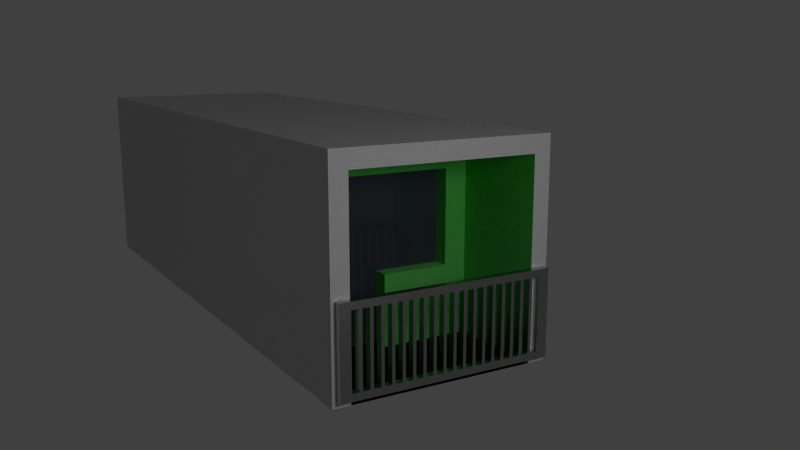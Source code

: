 # Source: cell.blend  (saved by Blender 2.76.0; exported with 4.5.12 LTS)
import bpy
from mathutils import Matrix  # noqa: F401  (used for matrix-valued properties, if any)

bpy.ops.wm.read_factory_settings(use_empty=True)
scene = bpy.context.scene
scene.name = 'Scene'

# ---- collections
col_collection_1 = bpy.data.collections.new('Collection 1'); scene.collection.children.link(col_collection_1)

# ---- materials (node trees are filled in below, after node groups)
mat_light = bpy.data.materials.new('Light')
mat_light.alpha_threshold = 0.0
mat_light.roughness = 0.5
mat_plaster = bpy.data.materials.new('Plaster')
mat_plaster.alpha_threshold = 0.0
mat_plaster.roughness = 0.5
mat_stainlesssteel = bpy.data.materials.new('StainlessSteel')
mat_stainlesssteel.alpha_threshold = 0.0
mat_stainlesssteel.roughness = 0.5
mat_plastergreen = bpy.data.materials.new('PlasterGreen')
mat_plastergreen.alpha_threshold = 0.0
mat_plastergreen.roughness = 0.5
mat_glass = bpy.data.materials.new('Glass')
mat_glass.alpha_threshold = 0.0
mat_glass.roughness = 0.5
mat_floor = bpy.data.materials.new('Floor')
mat_floor.alpha_threshold = 0.0
mat_floor.roughness = 0.5
mat_sheet_003 = bpy.data.materials.new('Sheet.003')
mat_sheet_003.alpha_threshold = 0.0
mat_sheet_003.roughness = 0.5

# ---- material node trees
mat_light.use_nodes = True; mat_light.node_tree.nodes.clear()
_N = mat_light.node_tree.nodes; _L = mat_light.node_tree.links
n0 = _N.new('ShaderNodeOutputMaterial'); n0.name = 'Material Output'; n0.location = (300, 300)
n1 = _N.new('ShaderNodeEmission'); n1.name = 'Emission'; n1.location = (10, 300)
n1.inputs[0].default_value = (0.8, 0.8, 0.8, 1.0)
n1.inputs[1].default_value = 10.0
_L.new(n1.outputs[0], n0.inputs[0])
n0.is_active_output = True
mat_plaster.use_nodes = True; mat_plaster.node_tree.nodes.clear()
_N = mat_plaster.node_tree.nodes; _L = mat_plaster.node_tree.links
n0 = _N.new('ShaderNodeTexCoord'); n0.name = 'Texture Coordinate'; n0.location = (-744, 599)
n1 = _N.new('ShaderNodeTexNoise'); n1.name = 'Noise Texture'; n1.location = (-526, 566)
n1.inputs[2].default_value = 500.0
n2 = _N.new('ShaderNodeRGBToBW'); n2.name = 'RGB to BW'; n2.location = (-337, 560)
n3 = _N.new('ShaderNodeMath'); n3.name = 'Math'; n3.location = (-134, 575)
n3.operation = 'POWER'
n3.inputs[1].default_value = 4.0
n4 = _N.new('ShaderNodeBsdfDiffuse'); n4.name = 'Diffuse BSDF'; n4.location = (500, 559)
n4.inputs[0].default_value = (1.0, 1.0, 1.0, 1.0)
n5 = _N.new('ShaderNodeBump'); n5.name = 'Bump'; n5.location = (270, 568)
n5.inputs[1].default_value = 0.1
n5.inputs[2].default_value = 1.0
n6 = _N.new('ShaderNodeBsdfDiffuse'); n6.name = 'Diffuse BSDF.001'; n6.location = (507, 279)
n6.inputs[0].default_value = (1.0, 1.0, 1.0, 1.0)
n7 = _N.new('ShaderNodeMath'); n7.name = 'Math.001'; n7.location = (60, 575)
n7.operation = 'MULTIPLY'
n8 = _N.new('ShaderNodeMixShader'); n8.name = 'Mix Shader'; n8.location = (774, 562)
n9 = _N.new('ShaderNodeOutputMaterial'); n9.name = 'Material Output'; n9.location = (982, 563)
_L.new(n0.outputs[0], n1.inputs[0])
_L.new(n1.outputs[1], n2.inputs[0])
_L.new(n2.outputs[0], n3.inputs[0])
_L.new(n3.outputs[0], n7.inputs[0])
_L.new(n6.outputs[0], n8.inputs[2])
_L.new(n4.outputs[0], n8.inputs[1])
_L.new(n8.outputs[0], n9.inputs[0])
_L.new(n7.outputs[0], n5.inputs[3])
_L.new(n5.outputs[0], n4.inputs[2])
_L.new(n7.outputs[0], n5.inputs[4])
n9.is_active_output = True
mat_stainlesssteel.use_nodes = True; mat_stainlesssteel.node_tree.nodes.clear()
_N = mat_stainlesssteel.node_tree.nodes; _L = mat_stainlesssteel.node_tree.links
n0 = _N.new('ShaderNodeMapping'); n0.name = 'Mapping'; n0.location = (-466, 361)
n0.inputs[3].default_value = (1.0, 1.0, 30.0)
n1 = _N.new('ShaderNodeTexCoord'); n1.name = 'Texture Coordinate'; n1.location = (-734, 380)
n2 = _N.new('ShaderNodeOutputMaterial'); n2.name = 'Material Output'; n2.location = (1451, 166)
n3 = _N.new('ShaderNodeBsdfAnisotropic'); n3.name = 'Glossy BSDF.001'; n3.location = (941, 57)
n3.distribution = 'GGX'
n3.inputs[1].default_value = 0.0
n4 = _N.new('ShaderNodeMixShader'); n4.name = 'Mix Shader'; n4.location = (1236, 178)
n5 = _N.new('ShaderNodeLayerWeight'); n5.name = 'Layer Weight'; n5.location = (927, 481)
n5.inputs[0].default_value = 0.1
n6 = _N.new('ShaderNodeTexNoise'); n6.name = 'Noise Texture'; n6.location = (-8, 352)
n6.inputs[2].default_value = 50.0
n6.inputs[3].default_value = 20.0
n7 = _N.new('ShaderNodeRGBToBW'); n7.name = 'RGB to BW'; n7.location = (208, 313)
n8 = _N.new('ShaderNodeBsdfAnisotropic'); n8.name = 'Glossy BSDF'; n8.location = (923, 319)
n8.distribution = 'BECKMANN'
n8.inputs[1].default_value = 0.4472
n9 = _N.new('ShaderNodeValToRGB'); n9.name = 'ColorRamp'; n9.location = (463, 358)
n9.color_ramp.interpolation = 'EASE'
while len(n9.color_ramp.elements) > 1: n9.color_ramp.elements.remove(n9.color_ramp.elements[-1])
n9.color_ramp.elements[0].position = 0.0; n9.color_ramp.elements[0].color = (0.0, 0.0, 0.0, 1.0)
_e = n9.color_ramp.elements.new(1.0); _e.color = (1.0, 1.0, 1.0, 1.0)
_L.new(n6.outputs[1], n7.inputs[0])
_L.new(n1.outputs[0], n0.inputs[0])
_L.new(n0.outputs[0], n6.inputs[0])
_L.new(n8.outputs[0], n4.inputs[1])
_L.new(n4.outputs[0], n2.inputs[0])
_L.new(n3.outputs[0], n4.inputs[2])
_L.new(n5.outputs[1], n4.inputs[0])
_L.new(n7.outputs[0], n9.inputs[0])
_L.new(n9.outputs[0], n8.inputs[0])
n2.is_active_output = True
mat_plastergreen.use_nodes = True; mat_plastergreen.node_tree.nodes.clear()
_N = mat_plastergreen.node_tree.nodes; _L = mat_plastergreen.node_tree.links
n0 = _N.new('ShaderNodeTexCoord'); n0.name = 'Texture Coordinate'; n0.location = (-744, 599)
n1 = _N.new('ShaderNodeTexNoise'); n1.name = 'Noise Texture'; n1.location = (-526, 566)
n1.inputs[2].default_value = 500.0
n2 = _N.new('ShaderNodeRGBToBW'); n2.name = 'RGB to BW'; n2.location = (-337, 560)
n3 = _N.new('ShaderNodeMath'); n3.name = 'Math'; n3.location = (-134, 575)
n3.operation = 'POWER'
n3.inputs[1].default_value = 4.0
n4 = _N.new('ShaderNodeBsdfDiffuse'); n4.name = 'Diffuse BSDF'; n4.location = (500, 559)
n4.inputs[0].default_value = (1.0, 1.0, 1.0, 1.0)
n5 = _N.new('ShaderNodeBump'); n5.name = 'Bump'; n5.location = (270, 568)
n5.inputs[1].default_value = 0.1
n5.inputs[2].default_value = 1.0
n6 = _N.new('ShaderNodeBsdfDiffuse'); n6.name = 'Diffuse BSDF.001'; n6.location = (507, 279)
n6.inputs[0].default_value = (0.007323, 1.0, 0.0, 1.0)
n7 = _N.new('ShaderNodeMath'); n7.name = 'Math.001'; n7.location = (60, 575)
n7.operation = 'MULTIPLY'
n8 = _N.new('ShaderNodeMixShader'); n8.name = 'Mix Shader'; n8.location = (774, 562)
n9 = _N.new('ShaderNodeOutputMaterial'); n9.name = 'Material Output'; n9.location = (982, 563)
_L.new(n0.outputs[0], n1.inputs[0])
_L.new(n1.outputs[1], n2.inputs[0])
_L.new(n2.outputs[0], n3.inputs[0])
_L.new(n3.outputs[0], n7.inputs[0])
_L.new(n6.outputs[0], n8.inputs[2])
_L.new(n4.outputs[0], n8.inputs[1])
_L.new(n8.outputs[0], n9.inputs[0])
_L.new(n7.outputs[0], n5.inputs[3])
_L.new(n5.outputs[0], n4.inputs[2])
_L.new(n7.outputs[0], n5.inputs[4])
n9.is_active_output = True
mat_glass.use_nodes = True; mat_glass.node_tree.nodes.clear()
_N = mat_glass.node_tree.nodes; _L = mat_glass.node_tree.links
n0 = _N.new('ShaderNodeOutputMaterial'); n0.name = 'Material Output'; n0.location = (692, 361)
n1 = _N.new('ShaderNodeMixShader'); n1.name = 'Mix Shader'; n1.location = (455, 371)
n2 = _N.new('ShaderNodeBsdfAnisotropic'); n2.name = 'Glossy BSDF'; n2.location = (42, 259)
n2.distribution = 'BECKMANN'
n2.inputs[1].default_value = 0.0
n3 = _N.new('ShaderNodeFresnel'); n3.name = 'Fresnel'; n3.location = (52, 515)
n3.inputs[0].default_value = 1.55
n4 = _N.new('ShaderNodeBsdfDiffuse'); n4.name = 'Diffuse BSDF'; n4.location = (45, 390)
n4.inputs[0].default_value = (0.046, 0.0516, 0.07069, 1.0)
_L.new(n1.outputs[0], n0.inputs[0])
_L.new(n2.outputs[0], n1.inputs[2])
_L.new(n4.outputs[0], n1.inputs[1])
_L.new(n3.outputs[0], n1.inputs[0])
n0.is_active_output = True
mat_floor.use_nodes = True; mat_floor.node_tree.nodes.clear()
_N = mat_floor.node_tree.nodes; _L = mat_floor.node_tree.links
n0 = _N.new('ShaderNodeOutputMaterial'); n0.name = 'Material Output'; n0.location = (300, 300)
n1 = _N.new('ShaderNodeBsdfDiffuse'); n1.name = 'Diffuse BSDF'; n1.location = (10, 300)
n1.inputs[0].default_value = (0.04445, 0.04445, 0.04445, 1.0)
_L.new(n1.outputs[0], n0.inputs[0])
n0.is_active_output = True
mat_sheet_003.use_nodes = True; mat_sheet_003.node_tree.nodes.clear()
_N = mat_sheet_003.node_tree.nodes; _L = mat_sheet_003.node_tree.links
n0 = _N.new('ShaderNodeOutputMaterial'); n0.name = 'Material Output'; n0.location = (300, 300)
n1 = _N.new('ShaderNodeBsdfDiffuse'); n1.name = 'Diffuse BSDF'; n1.location = (10, 300)
n1.inputs[0].default_value = (1.0, 1.0, 1.0, 1.0)
_L.new(n1.outputs[0], n0.inputs[0])
n0.is_active_output = True

# ---- world
world_world = bpy.data.worlds.new('World'); scene.world = world_world
world_world.color = (0.05088, 0.05088, 0.05088)
world_world.use_sun_shadow = False
world_world.sun_shadow_jitter_overblur = 0.0
world_world.cycles.sampling_method = 'MANUAL'
world_world.cycles.sample_map_resolution = 256

# ---- cameras
cam_camera_001 = bpy.data.cameras.new('Camera.001')
cam_camera_001.clip_end = 100.0
cam_camera_001.lens = 35.0
cam_camera_001.sensor_width = 32.0
cam_camera_001.sensor_height = 18.0
cam_camera_001.display_size = 2.0
cam_camera_001.dof.focus_distance = 0.0

# ---- meshes
me_plane_003 = bpy.data.meshes.new('Plane.003')
me_plane_003.from_pydata([(-1.0, -1.0, 0.0), (1.0, -1.0, 0.0), (-1.0, 1.0, 0.0), (1.0, 1.0, 0.0)], [], [(0, 1, 3, 2)])
me_plane_003.materials.append(mat_light)
me_plane_003.use_remesh_preserve_volume = False
me_plane_003.use_remesh_preserve_attributes = False
me_plane_003.use_mirror_vertex_groups = False
me_plane_003.update()
me_cube_003 = bpy.data.meshes.new('Cube.003')
me_cube_003.from_pydata([(-1.55, -4.65, -1.5), (-1.55, -4.65, 1.5), (-1.55, 4.65, -1.5), (-1.55, 4.65, 1.5), (1.55, -4.65, -1.5), (1.55, -4.65, 1.5), (1.55, 4.65, -1.5), (1.55, 4.65, 1.5), (-1.55, -4.65, 1.251), (-1.55, 4.65, 1.251), (1.55, 4.65, 1.251), (1.55, -4.65, 1.251), (1.308, 4.65, 1.5), (1.308, 4.65, -1.5), (1.308, -4.65, 1.5), (1.308, -4.65, -1.5), (1.308, -4.65, 1.251), (-1.303, 4.65, -1.5), (-1.303, -4.65, 1.5), (-1.303, 4.65, 1.5), (-1.303, -4.65, -1.5), (-1.303, -4.65, 1.251)], [], [(10, 6, 13, 17, 2, 9, 3, 19, 12, 7), (19, 3, 1, 18, 14, 5, 7, 12), (15, 13, 6, 4), (9, 2, 0, 8, 1, 3), (20, 17, 13, 15), (11, 4, 6, 10, 7, 5), (0, 2, 17, 20), (8, 0, 20, 21, 16, 15, 4, 11, 5, 14, 18, 1)])
me_cube_003.materials.append(mat_plaster)
me_cube_003.use_remesh_preserve_volume = False
me_cube_003.use_remesh_preserve_attributes = False
me_cube_003.use_mirror_vertex_groups = False
me_cube_003.update()
me_cube_006 = bpy.data.meshes.new('Cube.006')
me_cube_006.from_pydata([(-1.5, -12.15, 0.6), (-1.5, -12.05, 0.6), (-1.5, -12.05, -0.6), (-1.5, -12.15, -0.6), (-1.106, -12.15, -0.5), (-1.062, -12.15, -0.5), (-1.062, -12.15, 0.5), (-0.962, -12.15, 0.5), (-0.962, -12.15, -0.5), (-0.918, -12.15, -0.5), (-0.918, -12.15, 0.5), (-0.818, -12.15, 0.5), (-0.818, -12.15, -0.5), (-0.774, -12.15, -0.5), (-0.774, -12.15, 0.5), (-0.674, -12.15, 0.5), (-0.674, -12.15, -0.5), (-0.63, -12.15, -0.5), (-0.63, -12.15, 0.5), (-0.53, -12.15, 0.5), (-0.53, -12.15, -0.5), (-0.486, -12.15, -0.5), (-0.486, -12.15, 0.5), (-0.386, -12.15, 0.5), (-0.386, -12.15, -0.5), (-0.342, -12.15, -0.5), (-0.342, -12.15, 0.5), (-0.242, -12.15, 0.5), (-0.242, -12.15, -0.5), (-0.198, -12.15, -0.5), (-0.198, -12.15, 0.5), (-0.098, -12.15, 0.5), (-0.098, -12.15, -0.5), (-0.054, -12.15, -0.5), (-0.054, -12.15, 0.5), (0.046, -12.15, 0.5), (0.046, -12.15, -0.5), (0.09, -12.15, -0.5), (0.09, -12.15, 0.5), (0.19, -12.15, 0.5), (0.19, -12.15, -0.5), (0.234, -12.15, -0.5), (0.234, -12.15, 0.5), (0.334, -12.15, 0.5), (0.334, -12.15, -0.5), (0.378, -12.15, -0.5), (0.378, -12.15, 0.5), (0.478, -12.15, 0.5), (0.478, -12.15, -0.5), (0.522, -12.15, -0.5), (0.522, -12.15, 0.5), (0.622, -12.15, 0.5), (0.622, -12.15, -0.5), (0.666, -12.15, -0.5), (0.666, -12.15, 0.5), (0.766, -12.15, 0.5), (0.766, -12.15, -0.5), (0.81, -12.15, -0.5), (0.81, -12.15, 0.5), (0.91, -12.15, 0.5), (0.91, -12.15, -0.5), (0.954, -12.15, -0.5), (0.954, -12.15, 0.5), (1.054, -12.15, 0.5), (1.054, -12.15, -0.5), (1.098, -12.15, -0.5), (1.098, -12.15, 0.5), (1.198, -12.15, 0.5), (1.198, -12.15, -0.5), (1.242, -12.15, -0.5), (1.242, -12.15, 0.5), (1.342, -12.15, 0.5), (1.5, -12.15, 0.6), (-1.35, -12.15, -0.5), (-1.35, -12.15, 0.5), (-1.25, -12.15, 0.5), (-1.25, -12.15, -0.5), (-1.206, -12.15, -0.5), (-1.206, -12.15, 0.5), (-1.106, -12.15, 0.5), (1.5, -12.15, -0.6), (1.342, -12.15, -0.5), (1.5, -12.05, 0.6), (-1.106, -12.05, -0.5), (-1.062, -12.05, -0.5), (-0.962, -12.05, -0.5), (-0.918, -12.05, -0.5), (-0.818, -12.05, -0.5), (-0.774, -12.05, -0.5), (-0.674, -12.05, -0.5), (-0.63, -12.05, -0.5), (-0.53, -12.05, -0.5), (-0.486, -12.05, -0.5), (-0.386, -12.05, -0.5), (-0.342, -12.05, -0.5), (-0.242, -12.05, -0.5), (-0.198, -12.05, -0.5), (-0.098, -12.05, -0.5), (-0.054, -12.05, -0.5), (0.046, -12.05, -0.5), (0.09, -12.05, -0.5), (0.19, -12.05, -0.5), (0.234, -12.05, -0.5), (0.334, -12.05, -0.5), (0.378, -12.05, -0.5), (0.478, -12.05, -0.5), (0.522, -12.05, -0.5), (0.622, -12.05, -0.5), (0.666, -12.05, -0.5), (0.766, -12.05, -0.5), (0.81, -12.05, -0.5), (0.91, -12.05, -0.5), (0.954, -12.05, -0.5), (1.054, -12.05, -0.5), (1.098, -12.05, -0.5), (1.198, -12.05, -0.5), (1.242, -12.05, -0.5), (1.342, -12.05, -0.5), (1.342, -12.05, 0.5), (1.5, -12.05, -0.6), (-1.35, -12.05, -0.5), (-1.25, -12.05, -0.5), (-1.206, -12.05, -0.5), (-1.106, -12.05, 0.5), (-1.206, -12.05, 0.5), (-1.25, -12.05, 0.5), (-1.35, -12.05, 0.5), (1.242, -12.05, 0.5), (1.198, -12.05, 0.5), (1.098, -12.05, 0.5), (1.054, -12.05, 0.5), (0.954, -12.05, 0.5), (0.91, -12.05, 0.5), (0.81, -12.05, 0.5), (0.766, -12.05, 0.5), (0.666, -12.05, 0.5), (0.622, -12.05, 0.5), (0.522, -12.05, 0.5), (0.478, -12.05, 0.5), (0.378, -12.05, 0.5), (0.334, -12.05, 0.5), (0.234, -12.05, 0.5), (0.19, -12.05, 0.5), (0.09, -12.05, 0.5), (0.046, -12.05, 0.5), (-0.054, -12.05, 0.5), (-0.098, -12.05, 0.5), (-0.198, -12.05, 0.5), (-0.242, -12.05, 0.5), (-0.342, -12.05, 0.5), (-0.386, -12.05, 0.5), (-0.486, -12.05, 0.5), (-0.53, -12.05, 0.5), (-0.63, -12.05, 0.5), (-0.674, -12.05, 0.5), (-0.774, -12.05, 0.5), (-0.818, -12.05, 0.5), (-0.918, -12.05, 0.5), (-0.962, -12.05, 0.5), (-1.062, -12.05, 0.5)], [], [(0, 1, 2, 3), (4, 5, 6, 7, 8, 9, 10, 11, 12, 13, 14, 15, 16, 17, 18, 19, 20, 21, 22, 23, 24, 25, 26, 27, 28, 29, 30, 31, 32, 33, 34, 35, 36, 37, 38, 39, 40, 41, 42, 43, 44, 45, 46, 47, 48, 49, 50, 51, 52, 53, 54, 55, 56, 57, 58, 59, 60, 61, 62, 63, 64, 65, 66, 67, 68, 69, 70, 71, 72, 0, 3, 73, 74, 75, 76, 77, 78, 79), (4, 77, 76, 73, 3, 80, 72, 71, 81, 69, 68, 65, 64, 61, 60, 57, 56, 53, 52, 49, 48, 45, 44, 41, 40, 37, 36, 33, 32, 29, 28, 25, 24, 21, 20, 17, 16, 13, 12, 9, 8, 5), (72, 82, 1, 0), (83, 84, 85, 86, 87, 88, 89, 90, 91, 92, 93, 94, 95, 96, 97, 98, 99, 100, 101, 102, 103, 104, 105, 106, 107, 108, 109, 110, 111, 112, 113, 114, 115, 116, 117, 118, 82, 119, 2, 120, 121, 122), (83, 123, 124, 122, 121, 125, 126, 120, 2, 1, 82, 118, 127, 116, 115, 128, 129, 114, 113, 130, 131, 112, 111, 132, 133, 110, 109, 134, 135, 108, 107, 136, 137, 106, 105, 138, 139, 104, 103, 140, 141, 102, 101, 142, 143, 100, 99, 144, 145, 98, 97, 146, 147, 96, 95, 148, 149, 94, 93, 150, 151, 92, 91, 152, 153, 90, 89, 154, 155, 88, 87, 156, 157, 86, 85, 158, 159, 84), (3, 2, 119, 80), (82, 72, 80, 119), (73, 120, 126, 74), (76, 121, 120, 73), (74, 126, 125, 75), (75, 125, 121, 76), (77, 122, 124, 78), (4, 83, 122, 77), (78, 124, 123, 79), (79, 123, 83, 4), (8, 85, 84, 5), (7, 158, 85, 8), (5, 84, 159, 6), (6, 159, 158, 7), (9, 86, 157, 10), (12, 87, 86, 9), (10, 157, 156, 11), (11, 156, 87, 12), (13, 88, 155, 14), (16, 89, 88, 13), (14, 155, 154, 15), (15, 154, 89, 16), (17, 90, 153, 18), (20, 91, 90, 17), (18, 153, 152, 19), (19, 152, 91, 20), (21, 92, 151, 22), (24, 93, 92, 21), (22, 151, 150, 23), (23, 150, 93, 24), (25, 94, 149, 26), (28, 95, 94, 25), (26, 149, 148, 27), (27, 148, 95, 28), (30, 147, 146, 31), (29, 96, 147, 30), (31, 146, 97, 32), (32, 97, 96, 29), (33, 98, 145, 34), (36, 99, 98, 33), (34, 145, 144, 35), (35, 144, 99, 36), (37, 100, 143, 38), (40, 101, 100, 37), (38, 143, 142, 39), (39, 142, 101, 40), (41, 102, 141, 42), (44, 103, 102, 41), (42, 141, 140, 43), (43, 140, 103, 44), (45, 104, 139, 46), (48, 105, 104, 45), (46, 139, 138, 47), (47, 138, 105, 48), (49, 106, 137, 50), (52, 107, 106, 49), (50, 137, 136, 51), (51, 136, 107, 52), (53, 108, 135, 54), (56, 109, 108, 53), (54, 135, 134, 55), (55, 134, 109, 56), (60, 111, 110, 57), (59, 132, 111, 60), (57, 110, 133, 58), (58, 133, 132, 59), (61, 112, 131, 62), (64, 113, 112, 61), (62, 131, 130, 63), (63, 130, 113, 64), (65, 114, 129, 66), (68, 115, 114, 65), (66, 129, 128, 67), (67, 128, 115, 68), (69, 116, 127, 70), (81, 117, 116, 69), (70, 127, 118, 71), (71, 118, 117, 81)])
me_cube_006.materials.append(mat_stainlesssteel)
me_cube_006.use_remesh_preserve_volume = False
me_cube_006.use_remesh_preserve_attributes = False
me_cube_006.use_mirror_vertex_groups = False
me_cube_006.update()
me_cube_008 = bpy.data.meshes.new('Cube.008')
me_cube_008.from_pydata([(0.002353, -3.162, -1.5), (0.002353, -3.162, -0.8122), (0.002353, -3.162, -1.156), (0.9813, -3.162, -0.1245), (-0.9766, -3.162, -1.5), (0.002353, -3.162, -0.4683), (0.002353, -3.162, 0.9072), (-0.9766, -3.162, -0.1245), (-0.6503, -3.162, 0.9072), (-0.9766, -3.162, 0.5633), (0.655, -3.162, 0.9072), (0.9813, -3.162, 0.5633), (0.655, -3.162, -0.4683), (-0.9766, -3.162, -0.8122), (-0.9766, -3.162, -0.4683), (0.3287, -3.162, -0.4683), (0.9813, -3.162, -0.4683), (0.3287, -3.162, 0.9072), (0.9813, -3.162, 0.9072), (0.9813, -3.162, 0.2194), (-0.9766, -3.162, 0.9072), (-0.324, -3.162, 0.9072), (-0.9766, -3.162, 0.2194), (-0.9766, -3.162, -1.156), (0.002353, -2.924, -1.5), (0.002353, -2.924, -1.156), (-0.9766, -2.924, -1.5), (0.002353, -2.924, -0.4683), (0.002353, -2.924, -0.8122), (0.002353, -2.924, 0.9072), (-0.9766, -2.924, -0.1245), (-0.6503, -2.924, 0.9072), (-0.9766, -2.924, 0.5633), (0.655, -2.924, 0.9072), (-0.9766, -2.924, -0.8122), (0.9813, -2.924, -0.1245), (0.9813, -2.924, 0.5633), (0.655, -2.924, -0.4683), (-0.9766, -2.924, -0.4683), (0.3287, -2.924, -0.4683), (0.9813, -2.924, -0.4683), (0.3287, -2.924, 0.9072), (0.9813, -2.924, 0.9072), (0.9813, -2.924, 0.2194), (-0.9766, -2.924, 0.9072), (-0.324, -2.924, 0.9072), (-0.9766, -2.924, 0.2194), (-0.9766, -2.924, -1.156), (1.308, -4.65, -1.5), (1.308, -4.65, 1.251), (-1.303, -4.65, -1.5), (-1.303, -4.65, 1.251), (-1.303, -3.162, -1.5), (1.308, -3.162, -1.5), (-1.303, -3.162, 1.251), (1.308, -3.162, 1.251), (0.002353, -3.162, -1.5), (0.002353, -3.162, 1.251), (1.308, -3.162, -0.1245), (-1.303, -3.162, -0.1245), (0.655, -3.162, -1.5), (0.655, -3.162, 1.251), (1.308, -3.162, -0.8122), (-1.303, -3.162, -0.8122), (-0.6503, -3.162, 1.251), (1.308, -3.162, 0.5633), (-1.303, -3.162, 0.5633), (0.002353, -3.162, -0.8122), (0.9813, -3.162, -1.5), (0.9813, -3.162, 1.251), (1.308, -3.162, -1.156), (-1.303, -3.162, -1.156), (-0.324, -3.162, 1.251), (1.308, -3.162, 0.2194), (-1.303, -3.162, 0.2194), (0.002353, -3.162, -1.156), (0.9813, -3.162, -0.1245), (0.3287, -3.162, -1.5), (0.3287, -3.162, 1.251), (1.308, -3.162, -0.4683), (-1.303, -3.162, -0.4683), (-0.9766, -3.162, -1.5), (-0.9766, -3.162, 1.251), (1.308, -3.162, 0.9072), (-1.303, -3.162, 0.9072), (0.002353, -3.162, -0.4683), (0.002353, -3.162, 0.9072), (-0.9766, -3.162, -0.1245), (-0.6503, -3.162, 0.9072), (-0.9766, -3.162, 0.5633), (0.655, -3.162, 0.9072), (0.9813, -3.162, 0.5633), (0.655, -3.162, -0.4683), (-0.9766, -3.162, -0.8122), (-0.9766, -3.162, -0.4683), (0.3287, -3.162, -0.4683), (0.9813, -3.162, -0.4683), (0.3287, -3.162, 0.9072), (0.9813, -3.162, 0.9072), (0.9813, -3.162, 0.2194), (-0.9766, -3.162, 0.9072), (-0.324, -3.162, 0.9072), (-0.9766, -3.162, 0.2194), (-0.9766, -3.162, -1.156)], [], [(5, 15, 12, 16, 40, 37, 39, 27), (22, 7, 14, 13, 23, 4, 26, 47, 34, 38, 30, 46, 32, 44, 20, 9), (19, 11, 18, 42, 36, 43, 35, 40, 16, 3), (0, 2, 1, 5, 27, 28, 25, 24), (10, 17, 6, 21, 8, 20, 44, 31, 45, 29, 41, 33, 42, 18), (49, 51, 54, 82, 64, 72, 57, 78, 61, 69, 55), (51, 50, 52, 71, 63, 80, 59, 74, 66, 84, 54), (48, 49, 55, 83, 65, 73, 58, 79, 62, 70, 53), (71, 52, 81, 103, 93, 94, 87, 102, 89, 100, 88, 101, 86, 97, 90, 98, 91, 99, 76, 96, 92, 95, 85, 67, 75, 56, 77, 60, 68, 53, 70, 62, 79, 58, 73, 65, 83, 55, 69, 61, 78, 57, 72, 64, 82, 54, 84, 66, 74, 59, 80, 63)])
me_cube_008.materials.append(mat_plastergreen)
me_cube_008.use_remesh_preserve_volume = False
me_cube_008.use_remesh_preserve_attributes = False
me_cube_008.use_mirror_vertex_groups = False
me_cube_008.update()
me_cube_005 = bpy.data.meshes.new('Cube.005')
me_cube_005.from_pydata([(-0.324, -2.924, -1.5), (0.002353, -2.924, -1.5), (0.002353, -2.924, -1.156), (-0.9766, -2.924, -1.5), (-0.6503, -2.924, -1.5), (0.002353, -2.924, -0.4683), (0.002353, -2.924, -0.8122), (0.002353, -2.924, 0.9072), (-0.9766, -2.924, -0.1245), (-0.6503, -2.924, 0.9072), (-0.9766, -2.924, 0.5633), (0.655, -2.924, 0.9072), (-0.9766, -2.924, -0.8122), (0.9813, -2.924, -0.1245), (0.9813, -2.924, 0.5633), (0.655, -2.924, -0.4683), (-0.9766, -2.924, -0.4683), (0.3287, -2.924, -0.4683), (0.9813, -2.924, -0.4683), (0.3287, -2.924, 0.9072), (0.9813, -2.924, 0.9072), (0.9813, -2.924, 0.2194), (-0.9766, -2.924, 0.9072), (-0.324, -2.924, 0.9072), (-0.9766, -2.924, 0.2194), (-0.9766, -2.924, -1.156)], [], [(5, 17, 15, 18, 13, 21, 14, 20, 11, 19, 7, 23, 9, 22, 10, 24, 8, 16, 12, 25, 3, 4, 0, 1, 2, 6)])
me_cube_005.materials.append(mat_glass)
me_cube_005.use_remesh_preserve_volume = False
me_cube_005.use_remesh_preserve_attributes = False
me_cube_005.use_mirror_vertex_groups = False
me_cube_005.update()
me_cube_004 = bpy.data.meshes.new('Cube.004')
me_cube_004.from_pydata([(1.308, -4.65, -1.5), (-1.303, -4.65, -1.5), (-1.303, -3.162, -1.5), (1.308, -3.162, -1.5), (0.002353, -3.162, -1.5), (0.655, -3.162, -1.5), (0.9813, -3.162, -1.5), (0.3287, -3.162, -1.5), (-0.9766, -3.162, -1.5), (-0.324, -2.924, -1.5), (0.002353, -2.924, -1.5), (-0.9766, -2.924, -1.5), (-0.6503, -2.924, -1.5)], [], [(1, 0, 3, 6, 5, 7, 4, 10, 9, 12, 11, 8, 2)])
me_cube_004.materials.append(mat_floor)
me_cube_004.use_remesh_preserve_volume = False
me_cube_004.use_remesh_preserve_attributes = False
me_cube_004.use_mirror_vertex_groups = False
me_cube_004.update()
me_cube = bpy.data.meshes.new('Cube')
me_cube.from_pydata([(1.55, 4.65, -1.5), (1.55, -4.65, -1.5), (-1.55, -4.65, -1.5), (-1.55, 4.65, -1.5), (1.55, 4.65, 1.5), (1.55, -4.65, 1.5), (-1.55, -4.65, 1.5), (-1.55, 4.65, 1.5), (1.55, 4.65, 1.073), (1.55, -4.65, 1.073), (-1.55, -4.65, 1.073), (-1.55, 4.65, 1.073), (1.55, 4.65, -0.3332), (1.55, -4.65, -0.3332), (-1.55, -4.65, -0.3332), (-1.55, 4.65, -0.3332), (1.55, -4.448, -0.3332), (1.55, -4.448, 1.073), (-1.55, -4.448, -0.3332), (-1.55, -4.448, 1.073), (1.045, 4.65, -1.5), (1.045, -4.65, -1.5), (1.045, 4.65, 1.5), (1.045, -4.65, 1.5), (1.045, -4.65, 1.073), (1.045, -4.65, -0.3332), (1.045, -4.448, 1.073), (1.045, -4.448, -0.3332), (-1.051, 4.65, -1.5), (-1.051, -4.65, -1.5), (-1.051, 4.65, 1.5), (-1.051, -4.65, 1.5), (-1.051, -4.65, 1.073), (-1.051, -4.65, -0.3332), (-1.051, -4.448, 1.073), (-1.051, -4.448, -0.3332), (1.045, -4.106, 1.073), (1.045, -4.106, -0.3332), (-1.051, -4.106, 1.073), (-1.051, -4.106, -0.3332)], [], [(8, 4, 5, 9), (10, 6, 7, 11), (35, 34, 19, 18), (0, 12, 13, 1), (2, 14, 15, 3), (31, 6, 10, 32, 24, 9, 5, 23), (25, 13, 16, 27), (17, 16, 12, 8), (18, 19, 11, 15), (29, 2, 3, 28, 20, 0, 1, 21), (16, 17, 26, 27), (32, 10, 19, 34, 38, 36, 26, 17, 9, 24), (12, 0, 20, 28, 3, 15, 11, 7, 30, 22, 4, 8), (33, 14, 2, 29, 21, 1, 13, 25), (34, 35, 39, 38), (14, 33, 35, 18), (27, 26, 36, 37), (30, 7, 6, 31, 23, 5, 4, 22)])
me_cube.materials.append(mat_plaster)
me_cube.use_remesh_preserve_volume = False
me_cube.use_remesh_preserve_attributes = False
me_cube.use_mirror_vertex_groups = False
me_cube.update()
me_cube_002 = bpy.data.meshes.new('Cube.002')
me_cube_002.from_pydata([(1.045, -4.65, -0.3332), (1.045, -4.448, -0.3332), (-1.051, -4.65, -0.3332), (-1.051, -4.448, -0.3332), (1.045, -4.106, -0.3332), (-1.051, -4.106, -0.3332)], [], [(2, 0, 1, 4, 5, 3)])
me_cube_002.materials.append(mat_sheet_003)
me_cube_002.use_remesh_preserve_volume = False
me_cube_002.use_remesh_preserve_attributes = False
me_cube_002.use_mirror_vertex_groups = False
me_cube_002.update()
me_cube_001 = bpy.data.meshes.new('Cube.001')
me_cube_001.from_pydata([(1.045, -4.106, 1.073), (1.045, -4.106, -0.3332), (-1.051, -4.106, 1.073), (-1.051, -4.106, -0.3332)], [], [(1, 0, 2, 3)])
me_cube_001.materials.append(mat_glass)
me_cube_001.use_remesh_preserve_volume = False
me_cube_001.use_remesh_preserve_attributes = False
me_cube_001.use_mirror_vertex_groups = False
me_cube_001.update()

# ---- objects
ob_light = bpy.data.objects.new('Light', me_plane_003)
ob_balconycell = bpy.data.objects.new('BalconyCell', me_cube_003)
ob_railing = bpy.data.objects.new('Railing', me_cube_006)
ob_inside = bpy.data.objects.new('Inside', me_cube_008)
ob_doors = bpy.data.objects.new('Doors', me_cube_005)
ob_floor = bpy.data.objects.new('Floor', me_cube_004)
ob_camera = bpy.data.objects.new('Camera', cam_camera_001)
ob_cell = bpy.data.objects.new('Cell', me_cube)
ob_ledge = bpy.data.objects.new('Ledge', me_cube_002)
ob_window = bpy.data.objects.new('Window', me_cube_001)

# ---- transforms, parenting, visibility, modifiers, constraints
ob_light.location = (-0.03942, -11.7, 2.855)
ob_light.rotation_euler = (-1.892, -0.0, 0.0)
ob_light.lineart.crease_threshold = 0.0
ob_balconycell.location = (0.0, 0.0, 0.0)
ob_balconycell.lineart.crease_threshold = 0.0
ob_railing.parent = ob_balconycell
ob_railing.location = (0.006578, 7.4, -0.8164)
ob_railing.lineart.crease_threshold = 0.0
ob_inside.parent = ob_balconycell
ob_inside.location = (0.0, 0.0, 0.0)
ob_inside.lineart.crease_threshold = 0.0
ob_doors.parent = ob_balconycell
ob_doors.location = (0.0, 0.0, 0.0)
ob_doors.lineart.crease_threshold = 0.0
ob_floor.parent = ob_balconycell
ob_floor.location = (0.0, 0.0, 0.0)
ob_floor.lineart.crease_threshold = 0.0
ob_camera.location = (-5.676, -13.06, 2.681)
ob_camera.rotation_euler = (1.358, 7.356e-08, -0.539)
ob_camera.scale = (1.0, 1.0, 1.0)
ob_camera.lineart.crease_threshold = 0.0
ob_cell.location = (-7.946, 0.0, 0.0)
ob_cell.lock_rotations_4d = False
ob_cell.empty_display_type = 'ARROWS'
ob_cell.lineart.crease_threshold = 0.0
ob_ledge.parent = ob_cell
ob_ledge.location = (0.0, 0.0, 0.0)
ob_ledge.lock_rotations_4d = False
ob_ledge.empty_display_type = 'ARROWS'
ob_ledge.lineart.crease_threshold = 0.0
ob_window.parent = ob_cell
ob_window.location = (0.0, 0.0, 0.0)
ob_window.lock_rotations_4d = False
ob_window.empty_display_type = 'ARROWS'
ob_window.lineart.crease_threshold = 0.0

# ---- collection membership
col_collection_1.objects.link(ob_light)
col_collection_1.objects.link(ob_balconycell)
col_collection_1.objects.link(ob_railing)
col_collection_1.objects.link(ob_inside)
col_collection_1.objects.link(ob_doors)
col_collection_1.objects.link(ob_floor)
col_collection_1.objects.link(ob_camera)
col_collection_1.objects.link(ob_cell)
col_collection_1.objects.link(ob_ledge)
col_collection_1.objects.link(ob_window)

# ---- scene / render settings (as saved in the file)
scene.camera = ob_camera
scene.frame_start = 1; scene.frame_end = 250; scene.frame_set(1)
scene.render.engine = 'CYCLES'
scene.render.dither_intensity = 0.0
scene.cycles.use_denoising = False
scene.cycles.samples = 576
scene.cycles.sampling_pattern = 'TABULATED_SOBOL'
scene.cycles.light_sampling_threshold = 0.0
scene.cycles.use_adaptive_sampling = False
scene.cycles.use_light_tree = False
scene.cycles.blur_glossy = 0.0
scene.cycles.pixel_filter_type = 'GAUSSIAN'
scene.cycles.sample_clamp_indirect = 0.0
scene.view_settings.view_transform = 'Standard'
bpy.context.view_layer.update()
